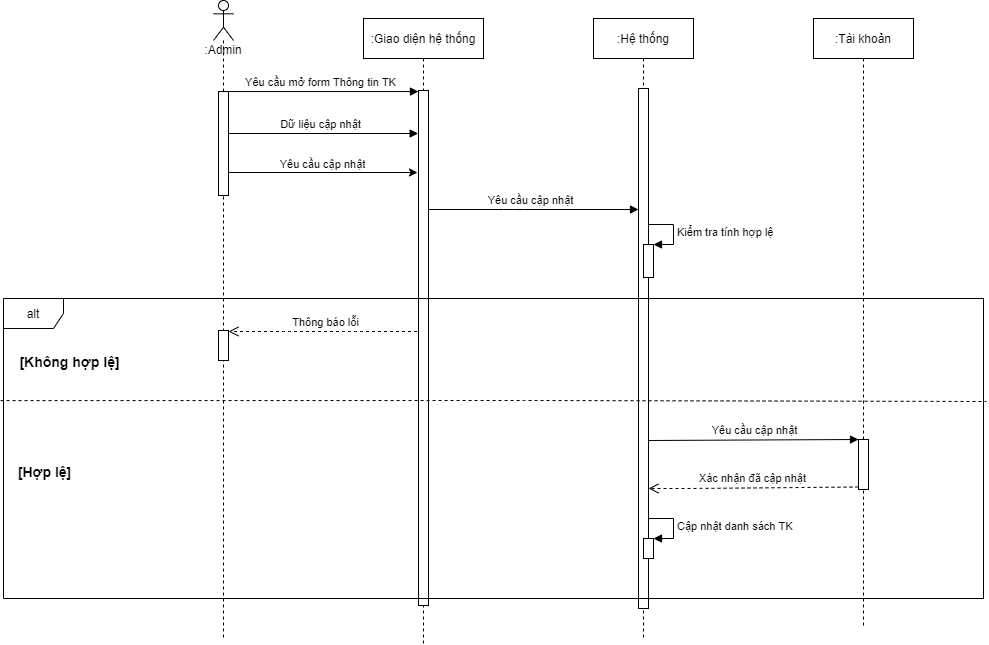

The diagram above was exported from draw.io. Its source (the exported page's mxGraphModel, read from the mxfile embedded in the PNG):
<mxGraphModel dx="1497" dy="689" grid="0" gridSize="10" guides="1" tooltips="1" connect="1" arrows="1" fold="1" page="0" pageScale="1" pageWidth="850" pageHeight="1100" math="0" shadow="0">
  <root>
    <mxCell id="0" />
    <mxCell id="1" parent="0" />
    <mxCell id="d6lG8PEO4S_jAK6XtlFK-16" value="Thông báo lỗi" style="html=1;verticalAlign=bottom;endArrow=open;dashed=1;endSize=8;" parent="1" edge="1">
      <mxGeometry relative="1" as="geometry">
        <mxPoint x="239.5" y="431" as="sourcePoint" />
        <mxPoint x="45" y="431" as="targetPoint" />
        <Array as="points">
          <mxPoint x="170" y="431" />
          <mxPoint x="110" y="431" />
        </Array>
      </mxGeometry>
    </mxCell>
    <mxCell id="d6lG8PEO4S_jAK6XtlFK-11" value="Yêu cầu cập nhật" style="html=1;verticalAlign=bottom;endArrow=block;" parent="1" edge="1">
      <mxGeometry x="-0.0023" width="80" relative="1" as="geometry">
        <mxPoint x="239.5" y="309" as="sourcePoint" />
        <mxPoint x="455" y="309" as="targetPoint" />
        <Array as="points">
          <mxPoint x="330" y="309" />
        </Array>
        <mxPoint as="offset" />
      </mxGeometry>
    </mxCell>
    <mxCell id="d6lG8PEO4S_jAK6XtlFK-2" value=":Admin" style="shape=umlLifeline;participant=umlActor;perimeter=lifelinePerimeter;whiteSpace=wrap;html=1;container=1;collapsible=0;recursiveResize=0;verticalAlign=top;spacingTop=36;outlineConnect=0;" parent="1" vertex="1">
      <mxGeometry x="30" y="100" width="20" height="640" as="geometry" />
    </mxCell>
    <mxCell id="d6lG8PEO4S_jAK6XtlFK-8" value="Dữ liệu cập nhật" style="html=1;verticalAlign=bottom;endArrow=block;entryX=-0.033;entryY=0.082;entryDx=0;entryDy=0;entryPerimeter=0;" parent="d6lG8PEO4S_jAK6XtlFK-2" edge="1">
      <mxGeometry width="80" relative="1" as="geometry">
        <mxPoint x="10" y="133" as="sourcePoint" />
        <mxPoint x="204.67000000000007" y="133" as="targetPoint" />
      </mxGeometry>
    </mxCell>
    <mxCell id="0JKLtHtULnUZd4adXOYB-11" value="" style="html=1;points=[];perimeter=orthogonalPerimeter;" parent="d6lG8PEO4S_jAK6XtlFK-2" vertex="1">
      <mxGeometry x="5" y="330" width="10" height="30" as="geometry" />
    </mxCell>
    <mxCell id="d6lG8PEO4S_jAK6XtlFK-7" value="" style="html=1;points=[];perimeter=orthogonalPerimeter;" parent="d6lG8PEO4S_jAK6XtlFK-2" vertex="1">
      <mxGeometry x="5" y="91" width="10" height="104" as="geometry" />
    </mxCell>
    <mxCell id="d6lG8PEO4S_jAK6XtlFK-3" value=":Giao diện hệ thống" style="shape=umlLifeline;perimeter=lifelinePerimeter;whiteSpace=wrap;html=1;container=1;collapsible=0;recursiveResize=0;outlineConnect=0;" parent="1" vertex="1">
      <mxGeometry x="180" y="118" width="120" height="625" as="geometry" />
    </mxCell>
    <mxCell id="d6lG8PEO4S_jAK6XtlFK-9" value="" style="html=1;points=[];perimeter=orthogonalPerimeter;" parent="d6lG8PEO4S_jAK6XtlFK-3" vertex="1">
      <mxGeometry x="55" y="72" width="10" height="515" as="geometry" />
    </mxCell>
    <mxCell id="d6lG8PEO4S_jAK6XtlFK-4" value=":Hệ thống" style="shape=umlLifeline;perimeter=lifelinePerimeter;whiteSpace=wrap;html=1;container=1;collapsible=0;recursiveResize=0;outlineConnect=0;" parent="1" vertex="1">
      <mxGeometry x="410" y="118" width="100" height="620" as="geometry" />
    </mxCell>
    <mxCell id="d6lG8PEO4S_jAK6XtlFK-10" value="" style="html=1;points=[];perimeter=orthogonalPerimeter;" parent="d6lG8PEO4S_jAK6XtlFK-4" vertex="1">
      <mxGeometry x="45" y="70" width="10" height="520" as="geometry" />
    </mxCell>
    <mxCell id="0JKLtHtULnUZd4adXOYB-3" value="" style="html=1;points=[];perimeter=orthogonalPerimeter;" parent="d6lG8PEO4S_jAK6XtlFK-4" vertex="1">
      <mxGeometry x="50" y="226" width="10" height="33" as="geometry" />
    </mxCell>
    <mxCell id="0JKLtHtULnUZd4adXOYB-4" value="Kiểm tra tính hợp lệ" style="edgeStyle=orthogonalEdgeStyle;html=1;align=left;spacingLeft=2;endArrow=block;rounded=0;entryX=1;entryY=0;" parent="d6lG8PEO4S_jAK6XtlFK-4" target="0JKLtHtULnUZd4adXOYB-3" edge="1">
      <mxGeometry relative="1" as="geometry">
        <mxPoint x="55" y="206" as="sourcePoint" />
        <Array as="points">
          <mxPoint x="80" y="206" />
        </Array>
      </mxGeometry>
    </mxCell>
    <mxCell id="Nuj4b2k62CZuei0AC-5L-1" value="" style="html=1;points=[];perimeter=orthogonalPerimeter;" parent="d6lG8PEO4S_jAK6XtlFK-4" vertex="1">
      <mxGeometry x="50" y="520" width="10" height="20" as="geometry" />
    </mxCell>
    <mxCell id="Nuj4b2k62CZuei0AC-5L-2" value="&lt;span style=&quot;text-align: center&quot;&gt;Cập nhật danh sách TK&lt;/span&gt;" style="edgeStyle=orthogonalEdgeStyle;html=1;align=left;spacingLeft=2;endArrow=block;rounded=0;entryX=1;entryY=0;" parent="d6lG8PEO4S_jAK6XtlFK-4" target="Nuj4b2k62CZuei0AC-5L-1" edge="1">
      <mxGeometry relative="1" as="geometry">
        <mxPoint x="55" y="500" as="sourcePoint" />
        <Array as="points">
          <mxPoint x="80" y="500" />
        </Array>
      </mxGeometry>
    </mxCell>
    <mxCell id="d6lG8PEO4S_jAK6XtlFK-5" value=":Tài khoản" style="shape=umlLifeline;perimeter=lifelinePerimeter;whiteSpace=wrap;html=1;container=1;collapsible=0;recursiveResize=0;outlineConnect=0;" parent="1" vertex="1">
      <mxGeometry x="630" y="118" width="100" height="610" as="geometry" />
    </mxCell>
    <mxCell id="0JKLtHtULnUZd4adXOYB-6" value="" style="html=1;points=[];perimeter=orthogonalPerimeter;" parent="d6lG8PEO4S_jAK6XtlFK-5" vertex="1">
      <mxGeometry x="45" y="421" width="10" height="50" as="geometry" />
    </mxCell>
    <mxCell id="0JKLtHtULnUZd4adXOYB-7" value="Yêu cầu cập nhật" style="html=1;verticalAlign=bottom;endArrow=block;entryX=0;entryY=0;" parent="1" target="0JKLtHtULnUZd4adXOYB-6" edge="1">
      <mxGeometry relative="1" as="geometry">
        <mxPoint x="465" y="540" as="sourcePoint" />
      </mxGeometry>
    </mxCell>
    <mxCell id="0JKLtHtULnUZd4adXOYB-8" value="Xác nhận đã cập nhật" style="html=1;verticalAlign=bottom;endArrow=open;dashed=1;endSize=8;exitX=0;exitY=0.95;" parent="1" source="0JKLtHtULnUZd4adXOYB-6" target="d6lG8PEO4S_jAK6XtlFK-10" edge="1">
      <mxGeometry relative="1" as="geometry">
        <mxPoint x="457.0314285714284" y="588" as="targetPoint" />
        <Array as="points">
          <mxPoint x="507.96" y="588" />
        </Array>
      </mxGeometry>
    </mxCell>
    <mxCell id="0JKLtHtULnUZd4adXOYB-16" value="" style="endArrow=none;dashed=1;html=1;entryX=1.003;entryY=0.37;entryDx=0;entryDy=0;entryPerimeter=0;exitX=-0.003;exitY=0.367;exitDx=0;exitDy=0;exitPerimeter=0;" parent="1" edge="1">
      <mxGeometry width="50" height="50" relative="1" as="geometry">
        <mxPoint x="-182.94000000000005" y="500.1" as="sourcePoint" />
        <mxPoint x="802.94" y="501" as="targetPoint" />
        <Array as="points">
          <mxPoint x="350" y="500" />
        </Array>
      </mxGeometry>
    </mxCell>
    <mxCell id="0JKLtHtULnUZd4adXOYB-17" value="[Không hợp lệ]" style="text;html=1;align=center;verticalAlign=middle;resizable=0;points=[];autosize=1;fontStyle=1;fontSize=14;" parent="1" vertex="1">
      <mxGeometry x="-169" y="450" width="110" height="21" as="geometry" />
    </mxCell>
    <mxCell id="0JKLtHtULnUZd4adXOYB-18" value="[Hợp lệ]" style="text;html=1;align=center;verticalAlign=middle;resizable=0;points=[];autosize=1;fontStyle=1;fontSize=14;" parent="1" vertex="1">
      <mxGeometry x="-171" y="560" width="63" height="21" as="geometry" />
    </mxCell>
    <mxCell id="RpSAWCQTHpMZtD4xajxB-1" value="Yêu cầu cập nhật" style="rounded=0;orthogonalLoop=1;jettySize=auto;html=1;" parent="1" edge="1">
      <mxGeometry x="-0.0053" y="8" relative="1" as="geometry">
        <mxPoint x="45" y="272" as="sourcePoint" />
        <mxPoint x="234" y="272" as="targetPoint" />
        <mxPoint as="offset" />
      </mxGeometry>
    </mxCell>
    <mxCell id="d6lG8PEO4S_jAK6XtlFK-6" value="Yêu cầu mở form Thông tin TK" style="html=1;verticalAlign=bottom;endArrow=block;entryX=-0.005;entryY=0.002;entryDx=0;entryDy=0;entryPerimeter=0;" parent="1" edge="1">
      <mxGeometry width="80" relative="1" as="geometry">
        <mxPoint x="39.5" y="191.04600000000005" as="sourcePoint" />
        <mxPoint x="234.95000000000005" y="191.04600000000005" as="targetPoint" />
      </mxGeometry>
    </mxCell>
    <mxCell id="RpSAWCQTHpMZtD4xajxB-3" value="alt" style="shape=umlFrame;whiteSpace=wrap;html=1;" parent="1" vertex="1">
      <mxGeometry x="-180" y="398" width="980" height="300" as="geometry" />
    </mxCell>
  </root>
</mxGraphModel>